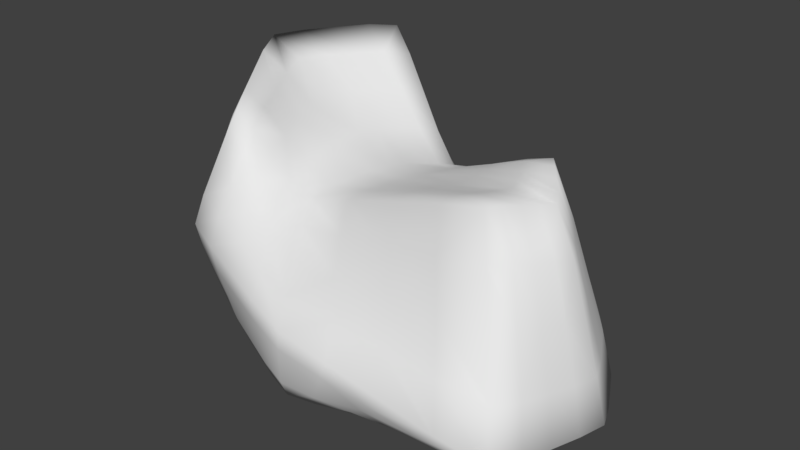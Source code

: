 # Source: Rock4.blend  (saved by Blender 2.78.0; exported with 4.5.12 LTS)
import bpy
from mathutils import Matrix  # noqa: F401  (used for matrix-valued properties, if any)

bpy.ops.wm.read_factory_settings(use_empty=True)
scene = bpy.context.scene
scene.name = 'Scene'

# ---- collections
col_collection_1 = bpy.data.collections.new('Collection 1'); scene.collection.children.link(col_collection_1)

# ---- materials (node trees are filled in below, after node groups)
mat_material = bpy.data.materials.new('Material')
mat_material.alpha_threshold = 0.0
mat_material.use_transparent_shadow = False
mat_material.roughness = 0.5
mat_material.line_color = (0.0, 0.0, 0.0, 1.0)

# ---- material node trees

# ---- world
world_world = bpy.data.worlds.new('World'); scene.world = world_world
world_world.color = (0.05088, 0.05088, 0.05088)
world_world.use_sun_shadow = False
world_world.sun_shadow_jitter_overblur = 0.0
world_world.cycles.sampling_method = 'MANUAL'

# ---- meshes
me_cube = bpy.data.meshes.new('Cube')
me_cube.from_pydata([(-0.9712, -1.056, -0.3675), (-0.3675, -1.193, -0.3146), (-0.9872, -1.457, -0.398), (-1.575, -0.9184, -0.4204), (-0.9551, -0.6545, -0.337), (-0.3004, -0.719, -0.2921), (-0.4345, -1.668, -0.337), (-1.54, -1.247, -0.4589), (-1.61, -0.5899, -0.3819), (-1.738, -0.1779, 2.156), (-1.865, 0.2123, 2.212), (-2.188, -0.1489, 2.458), (-1.611, -0.568, 2.1), (-1.287, -0.2068, 1.855), (-1.285, 0.1136, 1.91), (-2.444, 0.311, 2.515), (-1.932, -0.6089, 2.402), (-1.29, -0.5272, 1.799), (2.788, -1.209, 1.252), (2.899, -0.9108, 1.208), (2.549, -1.048, 1.892), (2.678, -1.508, 1.295), (3.027, -1.371, 0.6118), (3.121, -0.9917, 0.5545), (2.676, -0.83, 1.862), (2.422, -1.265, 1.922), (2.933, -1.75, 0.6691), (-1.298, -1.545, 1.477), (-0.9084, -1.589, 1.286), (-1.391, -1.251, 1.761), (-1.687, -1.501, 1.668), (-1.204, -1.838, 1.194), (-0.7165, -1.959, 1.057), (-1.1, -1.218, 1.515), (-1.682, -1.285, 2.007), (-1.692, -1.716, 1.33), (-2.492, 1.061, 1.896), (-2.853, 0.6981, 1.89), (-2.56, 1.275, 2.443), (-2.131, 1.425, 1.902), (-2.424, 0.8475, 1.349), (-2.77, 0.44, 1.368), (-2.936, 0.9562, 2.411), (-2.184, 1.594, 2.474), (-2.078, 1.255, 1.329), (-0.7272, 1.422, 0.2797), (-0.371, 1.475, 0.3103), (-0.6603, 1.354, 0.05928), (-1.083, 1.369, 0.2492), (-0.7941, 1.49, 0.5002), (-0.4081, 1.522, 0.5178), (-0.3338, 1.428, 0.1028), (-0.9868, 1.28, 0.01578), (-1.18, 1.458, 0.4826), (0.9757, 1.065, 0.07828), (1.471, 0.8336, -0.053), (0.7571, 1.076, -0.04498), (0.4805, 1.297, 0.2096), (1.194, 1.055, 0.2015), (1.802, 0.8051, 0.03461), (1.139, 0.8622, -0.1406), (0.3749, 1.289, 0.05066), (0.5861, 1.304, 0.3685), (1.024, -1.72, 1.217), (1.796, -1.763, 1.278), (0.743, -1.334, 1.61), (0.2525, -1.676, 1.156), (1.305, -2.105, 0.8235), (2.072, -2.118, 0.7749), (1.519, -1.409, 1.781), (-0.03328, -1.259, 1.44), (0.5383, -2.093, 0.8721), (0.737, -0.5609, 2.042), (0.8746, -0.3672, 2.062), (-0.04979, -0.3983, 1.798), (0.5994, -0.7547, 2.023), (1.524, -0.7235, 2.287), (1.664, -0.5582, 2.289), (0.08484, -0.1762, 1.834), (-0.1844, -0.6205, 1.761), (1.383, -0.8888, 2.286), (1.056, -1.204, -0.291), (1.466, -1.141, -0.3057), (0.8945, -1.681, -0.2902), (0.6461, -1.268, -0.2763), (1.217, -0.7277, -0.2918), (1.649, -0.6997, -0.3141), (1.283, -1.583, -0.2972), (0.5063, -1.78, -0.2831), (0.7859, -0.7556, -0.2695), (0.9586, 0.4176, -0.2304), (1.32, 0.3163, -0.2754), (1.169, 0.08337, -0.2616), (0.5975, 0.5189, -0.1855), (0.7486, 0.7518, -0.1993), (1.064, 0.6035, -0.2518), (1.576, 0.02908, -0.299), (0.7615, 0.1377, -0.2241), (0.4334, 0.9001, -0.1469), (0.994, 0.1773, 2.104), (0.9849, 0.3527, 2.116), (0.314, 0.4352, 1.829), (1.003, 0.001955, 2.093), (1.674, -0.08057, 2.38), (1.608, 0.07558, 2.424), (0.3613, 0.6299, 1.808), (0.2667, 0.2406, 1.85), (1.739, -0.2367, 2.335), (-2.645, -0.5608, 1.872), (-2.361, -1.009, 1.866), (-2.642, -0.3404, 2.316), (-2.93, -0.113, 1.878), (-2.648, -0.7813, 1.427), (-2.414, -1.188, 1.447), (-2.307, -0.8292, 2.284), (-2.977, 0.1483, 2.348), (-2.882, -0.3744, 1.408), (2.746, -0.1951, 1.265), (2.614, 0.01348, 1.315), (2.55, -0.2668, 1.96), (2.877, -0.4037, 1.215), (2.942, -0.1234, 0.5697), (2.805, 0.121, 0.606), (2.423, -0.09404, 2.024), (2.677, -0.4395, 1.896), (3.078, -0.3678, 0.5335), (-1.497, 1.091, 2.272), (-1.25, 1.336, 2.273), (-2.063, 1.29, 2.631), (-1.744, 0.8468, 2.27), (-0.9315, 0.8922, 1.913), (-0.7561, 1.121, 1.887), (-1.744, 1.55, 2.66), (-2.382, 1.031, 2.601), (-1.107, 0.663, 1.939), (-0.7663, 0.5165, -0.2339), (-0.265, 0.5683, -0.1872), (-0.8527, 0.1317, -0.2702), (-1.268, 0.4646, -0.2805), (-0.6799, 0.9012, -0.1975), (-0.2809, 0.9748, -0.146), (-0.2491, 0.1618, -0.2284), (-1.456, 0.1016, -0.312), (-1.079, 0.8276, -0.2491), (2.409, 0.08163, -0.2228), (2.188, 0.3419, -0.2036), (2.774, 0.01494, -0.1741), (2.631, -0.1786, -0.2421), (2.045, 0.1483, -0.2716), (1.783, 0.3985, -0.2539), (2.592, 0.2852, -0.1532), (2.955, -0.2553, -0.195), (2.307, -0.1019, -0.2893), (-2.415, -0.8913, 0.2548), (-2.28, -1.202, 0.2542), (-2.533, -0.9465, 0.6189), (-2.55, -0.5805, 0.2554), (-2.297, -0.8361, -0.1093), (-2.186, -1.119, -0.1328), (-2.374, -1.285, 0.6413), (-2.692, -0.6081, 0.5966), (-2.407, -0.5529, -0.08571), (1.16, -2.324, 0.07036), (1.724, -2.248, -0.00843), (1.373, -2.408, 0.2502), (0.5953, -2.401, 0.1492), (0.9465, -2.241, -0.1095), (1.412, -2.136, -0.1486), (2.037, -2.36, 0.1317), (0.7097, -2.455, 0.3687), (0.4809, -2.346, -0.07037), (1.194, 0.7861, 1.226), (1.838, 0.5041, 1.295), (1.304, 0.9152, 0.7755), (0.5501, 1.068, 1.157), (1.085, 0.6571, 1.677), (1.691, 0.3679, 1.882), (1.986, 0.6403, 0.7089), (0.6209, 1.19, 0.8422), (0.4794, 0.9463, 1.472), (-0.9319, 1.569, 1.498), (-0.513, 1.46, 1.293), (-0.8965, 1.564, 1.109), (-1.351, 1.678, 1.703), (-0.9674, 1.574, 1.886), (-0.5469, 1.405, 1.577), (-0.4791, 1.514, 1.009), (-1.314, 1.613, 1.209), (-1.388, 1.744, 2.196), (-2.062, 0.5231, 0.2373), (-2.373, 0.1267, 0.2467), (-2.209, 0.5783, 0.5196), (-1.751, 0.9196, 0.228), (-1.916, 0.4679, -0.04494), (-2.217, 0.09908, -0.05355), (-2.53, 0.1543, 0.5469), (-1.888, 1.002, 0.4923), (-1.614, 0.8368, -0.03634), (-1.057, -1.995, 0.2408), (-0.5132, -2.236, 0.2344), (-1.084, -2.063, 0.5754), (-1.601, -1.754, 0.2472), (-1.03, -1.927, -0.09381), (-0.5074, -2.189, -0.06253), (-0.5189, -2.283, 0.5313), (-1.649, -1.843, 0.6195), (-1.553, -1.665, -0.1251), (2.571, -1.305, -0.1743), (2.712, -0.8721, -0.2179), (2.918, -1.419, -0.1013), (2.43, -1.739, -0.1308), (2.223, -1.192, -0.2473), (2.396, -0.7719, -0.2772), (3.027, -0.9723, -0.1586), (2.809, -1.866, -0.04401), (2.05, -1.612, -0.2175), (2.066, -0.6878, -0.3263), (1.868, -1.1, -0.3094), (1.67, -1.513, -0.2926), (-0.2994, 1.336, -0.08393), (-0.6126, 1.246, -0.1382), (-0.9258, 1.156, -0.1924), (2.601, 0.3692, 0.646), (2.419, 0.2313, 1.35), (2.236, 0.09326, 2.054), (-0.494, -2.089, -0.3195), (-1.005, -1.817, -0.3828), (-1.515, -1.545, -0.4461), (2.755, -2.081, 0.7252), (2.485, -1.764, 1.326), (2.214, -1.447, 1.926), (-2.004, 0.07869, -0.311), (-1.724, 0.4261, -0.2861), (-1.445, 0.7736, -0.2612), (-2.148, -1.559, 1.447), (-2.063, -1.406, 1.836), (-1.978, -1.253, 2.226), (-1.722, 1.605, 1.299), (-1.763, 1.729, 1.881), (-1.803, 1.852, 2.463), (2.383, -0.7354, 2.406), (2.242, -0.886, 2.421), (2.101, -1.037, 2.437), (-0.5984, 1.329, 1.828), (-1.029, 1.549, 2.226), (-1.46, 1.769, 2.624), (-1.268, -0.8538, 1.722), (-1.488, -0.946, 2.016), (-1.709, -1.038, 2.31), (-2.929, 1.159, 2.826), (-2.549, 1.438, 2.876), (-2.169, 1.716, 2.927), (0.8813, 0.8512, -0.2202), (0.5921, 1.043, -0.1567), (0.303, 1.235, -0.09321), (1.162, -1.983, -0.2723), (0.78, -2.109, -0.267), (0.3983, -2.235, -0.2616), (1.57, 0.2292, 2.39), (0.9905, 0.5223, 2.07), (0.4115, 0.8154, 1.75), (1.295, -1.078, 2.221), (0.5142, -0.9724, 1.957), (-0.2665, -0.867, 1.693), (-0.02856, 1.437, 0.9131), (-0.06586, 1.329, 1.122), (-0.1032, 1.221, 1.331), (0.05852, -2.469, 0.4779), (0.03339, -2.437, 0.2189), (0.008251, -2.405, -0.04005), (-0.6787, 0.003307, 1.674), (-0.7946, -0.2524, 1.621), (-0.9104, -0.5082, 1.569), (0.3299, 0.1814, -0.1965), (0.2188, 0.601, -0.152), (0.1077, 1.021, -0.1074), (1.39, 0.4667, -0.2914), (1.681, 0.2193, -0.3087), (1.973, -0.02802, -0.3259), (-2.035, -1.073, -0.4639), (-2.118, -0.805, -0.4212), (-2.201, -0.5369, -0.3786), (2.178, -0.1535, 2.605), (2.293, -0.2973, 2.534), (2.409, -0.4411, 2.462), (-2.22, -0.667, 2.613), (-2.583, -0.1512, 2.667), (-2.946, 0.3647, 2.721), (-0.2461, 0.8991, 1.587), (-0.3516, 0.6858, 1.633), (-0.4572, 0.4724, 1.68), (0.09758, -1.84, -0.2845), (0.212, -1.306, -0.2701), (0.3265, -0.772, -0.2556), (1.777, -0.2774, -0.3186), (1.332, -0.2687, -0.2887), (0.8877, -0.2599, -0.2587), (0.2086, 0.04256, 1.864), (0.9939, -0.1757, 2.08), (1.779, -0.394, 2.296), (-2.792, -0.2591, 0.5736), (-2.629, -0.2591, 0.2548), (-2.466, -0.2591, -0.06402), (3.1, -0.5476, -0.2061), (2.807, -0.4605, -0.2536), (2.514, -0.3733, -0.301), (-2.629, 0.7459, 2.568), (-1.945, 0.5842, 2.262), (-1.261, 0.4225, 1.955), (-0.2436, -0.2531, -0.2673), (-0.9303, -0.2551, -0.3058), (-1.617, -0.2571, -0.3443), (1.507, 0.6442, -0.2265), (1.932, 0.5985, -0.1703), (2.357, 0.5529, -0.1141), (1.841, -1.992, -0.1866), (2.236, -2.127, -0.08282), (2.631, -2.263, 0.02092), (-2.024, -1.4, -0.1495), (-2.094, -1.504, 0.2529), (-2.164, -1.608, 0.6553), (-1.31, 1.169, -0.02337), (-1.434, 1.273, 0.2236), (-1.558, 1.377, 0.4706), (-0.0003871, 1.466, 0.1289), (0.002657, 1.493, 0.3206), (0.005701, 1.519, 0.5123), (-0.7488, -1.198, 1.321), (-0.4713, -1.633, 1.126), (-0.1938, -2.067, 0.9317), (-3.223, 0.6159, 2.379), (-3.133, 0.3242, 1.884), (-3.044, 0.03258, 1.388), (2.772, -0.6179, 1.844), (2.979, -0.6235, 1.177), (3.186, -0.6291, 0.509), (2.922, 0.2222, -0.02053), (3.068, -0.05236, -0.04452), (3.213, -0.3269, -0.06852), (-2.449, -1.335, 1.032), (-2.636, -0.9672, 0.9931), (-2.823, -0.5996, 0.9539), (2.275, -2.414, 0.3173), (1.525, -2.432, 0.4568), (0.774, -2.451, 0.5962), (2.074, 0.763, 0.1846), (1.372, 1.029, 0.3657), (0.6697, 1.296, 0.5469), (-0.4448, 1.556, 0.7348), (-0.8571, 1.55, 0.7416), (-1.269, 1.545, 0.7484), (-2.678, 0.2107, 0.8748), (-2.346, 0.6534, 0.835), (-2.014, 1.096, 0.7951), (-0.548, -2.278, 0.8197), (-1.119, -2.086, 0.9036), (-1.691, -1.894, 0.9876), (3.276, -1.05, -0.02495), (3.192, -1.498, 0.04262), (3.109, -1.947, 0.1102), (1.157, 0.6801, -0.2722), (1.508, -1.869, -0.2742), (-1.949, -1.315, -0.4788), (-1.207, 1.073, -0.228), (2.067, -0.01419, 2.62), (1.963, -1.173, 2.413), (-1.918, -1.096, 2.539), (-1.835, 1.934, 2.926), (0.01042, 1.39, -0.04426), (-0.0001908, -2.308, -0.2648), (-0.1494, 1.1, 1.525), (-0.9736, -0.7886, 1.501), (2.2, -0.2961, -0.3391), (-2.236, -0.258, -0.3385), (2.491, -0.5848, 2.402), (-3.212, 0.8487, 2.775), (-0.5663, 0.2545, 1.712), (0.4114, -0.2531, -0.2372), (2.704, 0.4951, 0.02598), (2.94, -2.34, 0.1887), (-2.212, -1.682, 1.056), (-1.671, 1.484, 0.7615), (0.005627, 1.527, 0.7021), (0.04543, -2.442, 0.7262), (-2.946, -0.2213, 0.9146), (3.332, -0.6239, -0.08084)], [], [(0, 4, 5, 1), (1, 5, 293, 292), (4, 310, 309, 5), (5, 309, 377, 293), (0, 1, 6, 2), (2, 6, 225, 226), (1, 292, 291, 6), (6, 291, 369, 225), (0, 2, 7, 3), (3, 7, 279, 280), (2, 226, 227, 7), (7, 227, 362, 279), (0, 3, 8, 4), (4, 8, 311, 310), (3, 280, 281, 8), (8, 281, 373, 311), (9, 13, 14, 10), (10, 14, 308, 307), (13, 271, 270, 14), (14, 270, 376, 308), (9, 10, 15, 11), (11, 15, 287, 286), (10, 307, 306, 15), (15, 306, 375, 287), (9, 11, 16, 12), (12, 16, 248, 247), (11, 286, 285, 16), (16, 285, 366, 248), (9, 12, 17, 13), (13, 17, 272, 271), (12, 247, 246, 17), (17, 246, 371, 272), (18, 22, 23, 19), (19, 23, 335, 334), (22, 358, 357, 23), (23, 357, 385, 335), (18, 19, 24, 20), (20, 24, 240, 241), (19, 334, 333, 24), (24, 333, 374, 240), (18, 20, 25, 21), (21, 25, 230, 229), (20, 241, 242, 25), (25, 242, 365, 230), (18, 21, 26, 22), (22, 26, 359, 358), (21, 229, 228, 26), (26, 228, 379, 359), (27, 31, 32, 28), (28, 32, 329, 328), (31, 355, 354, 32), (32, 354, 383, 329), (27, 28, 33, 29), (29, 33, 246, 247), (28, 328, 327, 33), (33, 327, 371, 246), (27, 29, 34, 30), (30, 34, 236, 235), (29, 247, 248, 34), (34, 248, 366, 236), (27, 30, 35, 31), (31, 35, 356, 355), (30, 235, 234, 35), (35, 234, 380, 356), (36, 40, 41, 37), (37, 41, 332, 331), (40, 352, 351, 41), (41, 351, 384, 332), (36, 37, 42, 38), (38, 42, 249, 250), (37, 331, 330, 42), (42, 330, 375, 249), (36, 38, 43, 39), (39, 43, 239, 238), (38, 250, 251, 43), (43, 251, 367, 239), (36, 39, 44, 40), (40, 44, 353, 352), (39, 238, 237, 44), (44, 237, 381, 353), (45, 49, 50, 46), (46, 50, 326, 325), (49, 349, 348, 50), (50, 348, 382, 326), (45, 46, 51, 47), (47, 51, 219, 220), (46, 325, 324, 51), (51, 324, 368, 219), (45, 47, 52, 48), (48, 52, 321, 322), (47, 220, 221, 52), (52, 221, 363, 321), (45, 48, 53, 49), (49, 53, 350, 349), (48, 322, 323, 53), (53, 323, 381, 350), (54, 58, 59, 55), (55, 59, 314, 313), (58, 346, 345, 59), (59, 345, 378, 314), (54, 55, 60, 56), (56, 60, 252, 253), (55, 313, 312, 60), (60, 312, 360, 252), (54, 56, 61, 57), (57, 61, 324, 325), (56, 253, 254, 61), (61, 254, 368, 324), (54, 57, 62, 58), (58, 62, 347, 346), (57, 325, 326, 62), (62, 326, 382, 347), (63, 67, 68, 64), (64, 68, 228, 229), (67, 343, 342, 68), (68, 342, 379, 228), (63, 64, 69, 65), (65, 69, 261, 262), (64, 229, 230, 69), (69, 230, 365, 261), (63, 65, 70, 66), (66, 70, 327, 328), (65, 262, 263, 70), (70, 263, 371, 327), (63, 66, 71, 67), (67, 71, 344, 343), (66, 328, 329, 71), (71, 329, 383, 344), (72, 76, 77, 73), (73, 77, 299, 298), (76, 241, 240, 77), (77, 240, 374, 299), (72, 73, 78, 74), (74, 78, 270, 271), (73, 298, 297, 78), (78, 297, 376, 270), (72, 74, 79, 75), (75, 79, 263, 262), (74, 271, 272, 79), (79, 272, 371, 263), (72, 75, 80, 76), (76, 80, 242, 241), (75, 262, 261, 80), (80, 261, 365, 242), (81, 85, 86, 82), (82, 86, 216, 217), (85, 295, 294, 86), (86, 294, 372, 216), (81, 82, 87, 83), (83, 87, 255, 256), (82, 217, 218, 87), (87, 218, 361, 255), (81, 83, 88, 84), (84, 88, 291, 292), (83, 256, 257, 88), (88, 257, 369, 291), (81, 84, 89, 85), (85, 89, 296, 295), (84, 292, 293, 89), (89, 293, 377, 296), (90, 94, 95, 91), (91, 95, 276, 277), (94, 253, 252, 95), (95, 252, 360, 276), (90, 91, 96, 92), (92, 96, 294, 295), (91, 277, 278, 96), (96, 278, 372, 294), (90, 92, 97, 93), (93, 97, 273, 274), (92, 295, 296, 97), (97, 296, 377, 273), (90, 93, 98, 94), (94, 98, 254, 253), (93, 274, 275, 98), (98, 275, 368, 254), (99, 103, 104, 100), (100, 104, 258, 259), (103, 283, 282, 104), (104, 282, 364, 258), (99, 100, 105, 101), (101, 105, 288, 289), (100, 259, 260, 105), (105, 260, 370, 288), (99, 101, 106, 102), (102, 106, 297, 298), (101, 289, 290, 106), (106, 290, 376, 297), (99, 102, 107, 103), (103, 107, 284, 283), (102, 298, 299, 107), (107, 299, 374, 284), (108, 112, 113, 109), (109, 113, 234, 235), (112, 340, 339, 113), (113, 339, 380, 234), (108, 109, 114, 110), (110, 114, 285, 286), (109, 235, 236, 114), (114, 236, 366, 285), (108, 110, 115, 111), (111, 115, 330, 331), (110, 286, 287, 115), (115, 287, 375, 330), (108, 111, 116, 112), (112, 116, 341, 340), (111, 331, 332, 116), (116, 332, 384, 341), (117, 121, 122, 118), (118, 122, 222, 223), (121, 337, 336, 122), (122, 336, 378, 222), (117, 118, 123, 119), (119, 123, 282, 283), (118, 223, 224, 123), (123, 224, 364, 282), (117, 119, 124, 120), (120, 124, 333, 334), (119, 283, 284, 124), (124, 284, 374, 333), (117, 120, 125, 121), (121, 125, 338, 337), (120, 334, 335, 125), (125, 335, 385, 338), (126, 130, 131, 127), (127, 131, 243, 244), (130, 289, 288, 131), (131, 288, 370, 243), (126, 127, 132, 128), (128, 132, 251, 250), (127, 244, 245, 132), (132, 245, 367, 251), (126, 128, 133, 129), (129, 133, 306, 307), (128, 250, 249, 133), (133, 249, 375, 306), (126, 129, 134, 130), (130, 134, 290, 289), (129, 307, 308, 134), (134, 308, 376, 290), (135, 139, 140, 136), (136, 140, 275, 274), (139, 220, 219, 140), (140, 219, 368, 275), (135, 136, 141, 137), (137, 141, 309, 310), (136, 274, 273, 141), (141, 273, 377, 309), (135, 137, 142, 138), (138, 142, 231, 232), (137, 310, 311, 142), (142, 311, 373, 231), (135, 138, 143, 139), (139, 143, 221, 220), (138, 232, 233, 143), (143, 233, 363, 221), (144, 148, 149, 145), (145, 149, 312, 313), (148, 277, 276, 149), (149, 276, 360, 312), (144, 145, 150, 146), (146, 150, 336, 337), (145, 313, 314, 150), (150, 314, 378, 336), (144, 146, 151, 147), (147, 151, 303, 304), (146, 337, 338, 151), (151, 338, 385, 303), (144, 147, 152, 148), (148, 152, 278, 277), (147, 304, 305, 152), (152, 305, 372, 278), (153, 157, 158, 154), (154, 158, 318, 319), (157, 280, 279, 158), (158, 279, 362, 318), (153, 154, 159, 155), (155, 159, 339, 340), (154, 319, 320, 159), (159, 320, 380, 339), (153, 155, 160, 156), (156, 160, 300, 301), (155, 340, 341, 160), (160, 341, 384, 300), (153, 156, 161, 157), (157, 161, 281, 280), (156, 301, 302, 161), (161, 302, 373, 281), (162, 166, 167, 163), (163, 167, 315, 316), (166, 256, 255, 167), (167, 255, 361, 315), (162, 163, 168, 164), (164, 168, 342, 343), (163, 316, 317, 168), (168, 317, 379, 342), (162, 164, 169, 165), (165, 169, 267, 268), (164, 343, 344, 169), (169, 344, 383, 267), (162, 165, 170, 166), (166, 170, 257, 256), (165, 268, 269, 170), (170, 269, 369, 257), (171, 175, 176, 172), (172, 176, 224, 223), (175, 259, 258, 176), (176, 258, 364, 224), (171, 172, 177, 173), (173, 177, 345, 346), (172, 223, 222, 177), (177, 222, 378, 345), (171, 173, 178, 174), (174, 178, 264, 265), (173, 346, 347, 178), (178, 347, 382, 264), (171, 174, 179, 175), (175, 179, 260, 259), (174, 265, 266, 179), (179, 266, 370, 260), (180, 184, 185, 181), (181, 185, 266, 265), (184, 244, 243, 185), (185, 243, 370, 266), (180, 181, 186, 182), (182, 186, 348, 349), (181, 265, 264, 186), (186, 264, 382, 348), (180, 182, 187, 183), (183, 187, 237, 238), (182, 349, 350, 187), (187, 350, 381, 237), (180, 183, 188, 184), (184, 188, 245, 244), (183, 238, 239, 188), (188, 239, 367, 245), (189, 193, 194, 190), (190, 194, 302, 301), (193, 232, 231, 194), (194, 231, 373, 302), (189, 190, 195, 191), (191, 195, 351, 352), (190, 301, 300, 195), (195, 300, 384, 351), (189, 191, 196, 192), (192, 196, 323, 322), (191, 352, 353, 196), (196, 353, 381, 323), (189, 192, 197, 193), (193, 197, 233, 232), (192, 322, 321, 197), (197, 321, 363, 233), (198, 202, 203, 199), (199, 203, 269, 268), (202, 226, 225, 203), (203, 225, 369, 269), (198, 199, 204, 200), (200, 204, 354, 355), (199, 268, 267, 204), (204, 267, 383, 354), (198, 200, 205, 201), (201, 205, 320, 319), (200, 355, 356, 205), (205, 356, 380, 320), (198, 201, 206, 202), (202, 206, 227, 226), (201, 319, 318, 206), (206, 318, 362, 227), (207, 211, 212, 208), (208, 212, 305, 304), (211, 217, 216, 212), (212, 216, 372, 305), (207, 208, 213, 209), (209, 213, 357, 358), (208, 304, 303, 213), (213, 303, 385, 357), (207, 209, 214, 210), (210, 214, 317, 316), (209, 358, 359, 214), (214, 359, 379, 317), (207, 210, 215, 211), (211, 215, 218, 217), (210, 316, 315, 215), (215, 315, 361, 218)])
me_cube.polygons.foreach_set('use_smooth', [True] * 384)
_uv = me_cube.uv_layers.new(name='UVMap')
_uv.uv.foreach_set('vector', [0.0, 0.0, 1.0, 0.0, 1.0, 1.0, 0.0, 1.0, 0.0, 0.0, 1.0, 0.0, 1.0, 1.0, 0.0, 1.0, 0.0, 0.0, 1.0, 0.0, 1.0, 1.0, 0.0, 1.0, 0.0, 0.0, 1.0, 0.0, 1.0, 1.0, 0.0, 1.0, 0.0, 0.0, 1.0, 0.0, 1.0, 1.0, 0.0, 1.0, 0.0, 0.0, 1.0, 0.0, 1.0, 1.0, 0.0, 1.0, 0.0, 0.0, 1.0, 0.0, 1.0, 1.0, 0.0, 1.0, 0.0, 0.0, 1.0, 0.0, 1.0, 1.0, 0.0, 1.0, 0.0, 0.0, 1.0, 0.0, 1.0, 1.0, 0.0, 1.0, 0.0, 0.0, 1.0, 0.0, 1.0, 1.0, 0.0, 1.0, 0.0, 0.0, 1.0, 0.0, 1.0, 1.0, 0.0, 1.0, 0.0, 0.0, 1.0, 0.0, 1.0, 1.0, 0.0, 1.0, 0.0, 0.0, 1.0, 0.0, 1.0, 1.0, 0.0, 1.0, 0.0, 0.0, 1.0, 0.0, 1.0, 1.0, 0.0, 1.0, 0.0, 0.0, 1.0, 0.0, 1.0, 1.0, 0.0, 1.0, 0.0, 0.0, 1.0, 0.0, 1.0, 1.0, 0.0, 1.0, 0.0, 0.0, 1.0, 0.0, 1.0, 1.0, 0.0, 1.0, 0.0, 0.0, 1.0, 0.0, 1.0, 1.0, 0.0, 1.0, 0.0, 0.0, 1.0, 0.0, 1.0, 1.0, 0.0, 1.0, 0.0, 0.0, 1.0, 0.0, 1.0, 1.0, 0.0, 1.0, 0.0, 0.0, 1.0, 0.0, 1.0, 1.0, 0.0, 1.0, 0.0, 0.0, 1.0, 0.0, 1.0, 1.0, 0.0, 1.0, 0.0, 0.0, 1.0, 0.0, 1.0, 1.0, 0.0, 1.0, 0.0, 0.0, 1.0, 0.0, 1.0, 1.0, 0.0, 1.0, 0.0, 0.0, 1.0, 0.0, 1.0, 1.0, 0.0, 1.0, 0.0, 0.0, 1.0, 0.0, 1.0, 1.0, 0.0, 1.0, 0.0, 0.0, 1.0, 0.0, 1.0, 1.0, 0.0, 1.0, 0.0, 0.0, 1.0, 0.0, 1.0, 1.0, 0.0, 1.0, 0.0, 0.0, 1.0, 0.0, 1.0, 1.0, 0.0, 1.0, 0.0, 0.0, 1.0, 0.0, 1.0, 1.0, 0.0, 1.0, 0.0, 0.0, 1.0, 0.0, 1.0, 1.0, 0.0, 1.0, 0.0, 0.0, 1.0, 0.0, 1.0, 1.0, 0.0, 1.0, 0.0, 0.0, 1.0, 0.0, 1.0, 1.0, 0.0, 1.0, 0.0, 0.0, 1.0, 0.0, 1.0, 1.0, 0.0, 1.0, 0.0, 0.0, 1.0, 0.0, 1.0, 1.0, 0.0, 1.0, 0.0, 0.0, 1.0, 0.0, 1.0, 1.0, 0.0, 1.0, 0.0, 0.0, 1.0, 0.0, 1.0, 1.0, 0.0, 1.0, 0.0, 0.0, 1.0, 0.0, 1.0, 1.0, 0.0, 1.0, 0.0, 0.0, 1.0, 0.0, 1.0, 1.0, 0.0, 1.0, 0.0, 0.0, 1.0, 0.0, 1.0, 1.0, 0.0, 1.0, 0.0, 0.0, 1.0, 0.0, 1.0, 1.0, 0.0, 1.0, 0.0, 0.0, 1.0, 0.0, 1.0, 1.0, 0.0, 1.0, 0.0, 0.0, 1.0, 0.0, 1.0, 1.0, 0.0, 1.0, 0.0, 0.0, 1.0, 0.0, 1.0, 1.0, 0.0, 1.0, 0.0, 0.0, 1.0, 0.0, 1.0, 1.0, 0.0, 1.0, 0.0, 0.0, 1.0, 0.0, 1.0, 1.0, 0.0, 1.0, 0.0, 0.0, 1.0, 0.0, 1.0, 1.0, 0.0, 1.0, 0.0, 0.0, 1.0, 0.0, 1.0, 1.0, 0.0, 1.0, 0.0, 0.0, 1.0, 0.0, 1.0, 1.0, 0.0, 1.0, 0.0, 0.0, 1.0, 0.0, 1.0, 1.0, 0.0, 1.0, 0.0, 0.0, 1.0, 0.0, 1.0, 1.0, 0.0, 1.0, 0.0, 0.0, 1.0, 0.0, 1.0, 1.0, 0.0, 1.0, 0.0, 0.0, 1.0, 0.0, 1.0, 1.0, 0.0, 1.0, 0.0, 0.0, 1.0, 0.0, 1.0, 1.0, 0.0, 1.0, 0.0, 0.0, 1.0, 0.0, 1.0, 1.0, 0.0, 1.0, 0.0, 0.0, 1.0, 0.0, 1.0, 1.0, 0.0, 1.0, 0.0, 0.0, 1.0, 0.0, 1.0, 1.0, 0.0, 1.0, 0.0, 0.0, 1.0, 0.0, 1.0, 1.0, 0.0, 1.0, 0.0, 0.0, 1.0, 0.0, 1.0, 1.0, 0.0, 1.0, 0.0, 0.0, 1.0, 0.0, 1.0, 1.0, 0.0, 1.0, 0.0, 0.0, 1.0, 0.0, 1.0, 1.0, 0.0, 1.0, 0.0, 0.0, 1.0, 0.0, 1.0, 1.0, 0.0, 1.0, 0.0, 0.0, 1.0, 0.0, 1.0, 1.0, 0.0, 1.0, 0.0, 0.0, 1.0, 0.0, 1.0, 1.0, 0.0, 1.0, 0.0, 0.0, 1.0, 0.0, 1.0, 1.0, 0.0, 1.0, 0.0, 0.0, 1.0, 0.0, 1.0, 1.0, 0.0, 1.0, 0.0, 0.0, 1.0, 0.0, 1.0, 1.0, 0.0, 1.0, 0.0, 0.0, 1.0, 0.0, 1.0, 1.0, 0.0, 1.0, 0.0, 0.0, 1.0, 0.0, 1.0, 1.0, 0.0, 1.0, 0.0, 0.0, 1.0, 0.0, 1.0, 1.0, 0.0, 1.0, 0.0, 0.0, 1.0, 0.0, 1.0, 1.0, 0.0, 1.0, 0.0, 0.0, 1.0, 0.0, 1.0, 1.0, 0.0, 1.0, 0.0, 0.0, 1.0, 0.0, 1.0, 1.0, 0.0, 1.0, 0.0, 0.0, 1.0, 0.0, 1.0, 1.0, 0.0, 1.0, 0.0, 0.0, 1.0, 0.0, 1.0, 1.0, 0.0, 1.0, 0.0, 0.0, 1.0, 0.0, 1.0, 1.0, 0.0, 1.0, 0.0, 0.0, 1.0, 0.0, 1.0, 1.0, 0.0, 1.0, 0.0, 0.0, 1.0, 0.0, 1.0, 1.0, 0.0, 1.0, 0.0, 0.0, 1.0, 0.0, 1.0, 1.0, 0.0, 1.0, 0.0, 0.0, 1.0, 0.0, 1.0, 1.0, 0.0, 1.0, 0.0, 0.0, 1.0, 0.0, 1.0, 1.0, 0.0, 1.0, 0.0, 0.0, 1.0, 0.0, 1.0, 1.0, 0.0, 1.0, 0.0, 0.0, 1.0, 0.0, 1.0, 1.0, 0.0, 1.0, 0.0, 0.0, 1.0, 0.0, 1.0, 1.0, 0.0, 1.0, 0.0, 0.0, 1.0, 0.0, 1.0, 1.0, 0.0, 1.0, 0.0, 0.0, 1.0, 0.0, 1.0, 1.0, 0.0, 1.0, 0.0, 0.0, 1.0, 0.0, 1.0, 1.0, 0.0, 1.0, 0.0, 0.0, 1.0, 0.0, 1.0, 1.0, 0.0, 1.0, 0.0, 0.0, 1.0, 0.0, 1.0, 1.0, 0.0, 1.0, 0.0, 0.0, 1.0, 0.0, 1.0, 1.0, 0.0, 1.0, 0.0, 0.0, 1.0, 0.0, 1.0, 1.0, 0.0, 1.0, 0.0, 0.0, 1.0, 0.0, 1.0, 1.0, 0.0, 1.0, 0.0, 0.0, 1.0, 0.0, 1.0, 1.0, 0.0, 1.0, 0.0, 0.0, 1.0, 0.0, 1.0, 1.0, 0.0, 1.0, 0.0, 0.0, 1.0, 0.0, 1.0, 1.0, 0.0, 1.0, 0.0, 0.0, 1.0, 0.0, 1.0, 1.0, 0.0, 1.0, 0.0, 0.0, 1.0, 0.0, 1.0, 1.0, 0.0, 1.0, 0.0, 0.0, 1.0, 0.0, 1.0, 1.0, 0.0, 1.0, 0.0, 0.0, 1.0, 0.0, 1.0, 1.0, 0.0, 1.0, 0.0, 0.0, 1.0, 0.0, 1.0, 1.0, 0.0, 1.0, 0.0, 0.0, 1.0, 0.0, 1.0, 1.0, 0.0, 1.0, 0.0, 0.0, 1.0, 0.0, 1.0, 1.0, 0.0, 1.0, 0.0, 0.0, 1.0, 0.0, 1.0, 1.0, 0.0, 1.0, 0.0, 0.0, 1.0, 0.0, 1.0, 1.0, 0.0, 1.0, 0.0, 0.0, 1.0, 0.0, 1.0, 1.0, 0.0, 1.0, 0.0, 0.0, 1.0, 0.0, 1.0, 1.0, 0.0, 1.0, 0.0, 0.0, 1.0, 0.0, 1.0, 1.0, 0.0, 1.0, 0.0, 0.0, 1.0, 0.0, 1.0, 1.0, 0.0, 1.0, 0.0, 0.0, 1.0, 0.0, 1.0, 1.0, 0.0, 1.0, 0.0, 0.0, 1.0, 0.0, 1.0, 1.0, 0.0, 1.0, 0.0, 0.0, 1.0, 0.0, 1.0, 1.0, 0.0, 1.0, 0.0, 0.0, 1.0, 0.0, 1.0, 1.0, 0.0, 1.0, 0.0, 0.0, 1.0, 0.0, 1.0, 1.0, 0.0, 1.0, 0.0, 0.0, 1.0, 0.0, 1.0, 1.0, 0.0, 1.0, 0.0, 0.0, 1.0, 0.0, 1.0, 1.0, 0.0, 1.0, 0.0, 0.0, 1.0, 0.0, 1.0, 1.0, 0.0, 1.0, 0.0, 0.0, 1.0, 0.0, 1.0, 1.0, 0.0, 1.0, 0.0, 0.0, 1.0, 0.0, 1.0, 1.0, 0.0, 1.0, 0.0, 0.0, 1.0, 0.0, 1.0, 1.0, 0.0, 1.0, 0.0, 0.0, 1.0, 0.0, 1.0, 1.0, 0.0, 1.0, 0.0, 0.0, 1.0, 0.0, 1.0, 1.0, 0.0, 1.0, 0.0, 0.0, 1.0, 0.0, 1.0, 1.0, 0.0, 1.0, 0.0, 0.0, 1.0, 0.0, 1.0, 1.0, 0.0, 1.0, 0.0, 0.0, 1.0, 0.0, 1.0, 1.0, 0.0, 1.0, 0.0, 0.0, 1.0, 0.0, 1.0, 1.0, 0.0, 1.0, 0.0, 0.0, 1.0, 0.0, 1.0, 1.0, 0.0, 1.0, 0.0, 0.0, 1.0, 0.0, 1.0, 1.0, 0.0, 1.0, 0.0, 0.0, 1.0, 0.0, 1.0, 1.0, 0.0, 1.0, 0.0, 0.0, 1.0, 0.0, 1.0, 1.0, 0.0, 1.0, 0.0, 0.0, 1.0, 0.0, 1.0, 1.0, 0.0, 1.0, 0.0, 0.0, 1.0, 0.0, 1.0, 1.0, 0.0, 1.0, 0.0, 0.0, 1.0, 0.0, 1.0, 1.0, 0.0, 1.0, 0.0, 0.0, 1.0, 0.0, 1.0, 1.0, 0.0, 1.0, 0.0, 0.0, 1.0, 0.0, 1.0, 1.0, 0.0, 1.0, 0.0, 0.0, 1.0, 0.0, 1.0, 1.0, 0.0, 1.0, 0.0, 0.0, 1.0, 0.0, 1.0, 1.0, 0.0, 1.0, 0.0, 0.0, 1.0, 0.0, 1.0, 1.0, 0.0, 1.0, 0.0, 0.0, 1.0, 0.0, 1.0, 1.0, 0.0, 1.0, 0.0, 0.0, 1.0, 0.0, 1.0, 1.0, 0.0, 1.0, 0.0, 0.0, 1.0, 0.0, 1.0, 1.0, 0.0, 1.0, 0.0, 0.0, 1.0, 0.0, 1.0, 1.0, 0.0, 1.0, 0.0, 0.0, 1.0, 0.0, 1.0, 1.0, 0.0, 1.0, 0.0, 0.0, 1.0, 0.0, 1.0, 1.0, 0.0, 1.0, 0.0, 0.0, 1.0, 0.0, 1.0, 1.0, 0.0, 1.0, 0.0, 0.0, 1.0, 0.0, 1.0, 1.0, 0.0, 1.0, 0.0, 0.0, 1.0, 0.0, 1.0, 1.0, 0.0, 1.0, 0.0, 0.0, 1.0, 0.0, 1.0, 1.0, 0.0, 1.0, 0.0, 0.0, 1.0, 0.0, 1.0, 1.0, 0.0, 1.0, 0.0, 0.0, 1.0, 0.0, 1.0, 1.0, 0.0, 1.0, 0.0, 0.0, 1.0, 0.0, 1.0, 1.0, 0.0, 1.0, 0.0, 0.0, 1.0, 0.0, 1.0, 1.0, 0.0, 1.0, 0.0, 0.0, 1.0, 0.0, 1.0, 1.0, 0.0, 1.0, 0.0, 0.0, 1.0, 0.0, 1.0, 1.0, 0.0, 1.0, 0.0, 0.0, 1.0, 0.0, 1.0, 1.0, 0.0, 1.0, 0.0, 0.0, 1.0, 0.0, 1.0, 1.0, 0.0, 1.0, 0.0, 0.0, 1.0, 0.0, 1.0, 1.0, 0.0, 1.0, 0.0, 0.0, 1.0, 0.0, 1.0, 1.0, 0.0, 1.0, 0.0, 0.0, 1.0, 0.0, 1.0, 1.0, 0.0, 1.0, 0.0, 0.0, 1.0, 0.0, 1.0, 1.0, 0.0, 1.0, 0.0, 0.0, 1.0, 0.0, 1.0, 1.0, 0.0, 1.0, 0.0, 0.0, 1.0, 0.0, 1.0, 1.0, 0.0, 1.0, 0.0, 0.0, 1.0, 0.0, 1.0, 1.0, 0.0, 1.0, 0.0, 0.0, 1.0, 0.0, 1.0, 1.0, 0.0, 1.0, 0.0, 0.0, 1.0, 0.0, 1.0, 1.0, 0.0, 1.0, 0.0, 0.0, 1.0, 0.0, 1.0, 1.0, 0.0, 1.0, 0.0, 0.0, 1.0, 0.0, 1.0, 1.0, 0.0, 1.0, 0.0, 0.0, 1.0, 0.0, 1.0, 1.0, 0.0, 1.0, 0.0, 0.0, 1.0, 0.0, 1.0, 1.0, 0.0, 1.0, 0.0, 0.0, 1.0, 0.0, 1.0, 1.0, 0.0, 1.0, 0.0, 0.0, 1.0, 0.0, 1.0, 1.0, 0.0, 1.0, 0.0, 0.0, 1.0, 0.0, 1.0, 1.0, 0.0, 1.0, 0.0, 0.0, 1.0, 0.0, 1.0, 1.0, 0.0, 1.0, 0.0, 0.0, 1.0, 0.0, 1.0, 1.0, 0.0, 1.0, 0.0, 0.0, 1.0, 0.0, 1.0, 1.0, 0.0, 1.0, 0.0, 0.0, 1.0, 0.0, 1.0, 1.0, 0.0, 1.0, 0.0, 0.0, 1.0, 0.0, 1.0, 1.0, 0.0, 1.0, 0.0, 0.0, 1.0, 0.0, 1.0, 1.0, 0.0, 1.0, 0.0, 0.0, 1.0, 0.0, 1.0, 1.0, 0.0, 1.0, 0.0, 0.0, 1.0, 0.0, 1.0, 1.0, 0.0, 1.0, 0.0, 0.0, 1.0, 0.0, 1.0, 1.0, 0.0, 1.0, 0.0, 0.0, 1.0, 0.0, 1.0, 1.0, 0.0, 1.0, 0.0, 0.0, 1.0, 0.0, 1.0, 1.0, 0.0, 1.0, 0.0, 0.0, 1.0, 0.0, 1.0, 1.0, 0.0, 1.0, 0.0, 0.0, 1.0, 0.0, 1.0, 1.0, 0.0, 1.0, 0.0, 0.0, 1.0, 0.0, 1.0, 1.0, 0.0, 1.0, 0.0, 0.0, 1.0, 0.0, 1.0, 1.0, 0.0, 1.0, 0.0, 0.0, 1.0, 0.0, 1.0, 1.0, 0.0, 1.0, 0.0, 0.0, 1.0, 0.0, 1.0, 1.0, 0.0, 1.0, 0.0, 0.0, 1.0, 0.0, 1.0, 1.0, 0.0, 1.0, 0.0, 0.0, 1.0, 0.0, 1.0, 1.0, 0.0, 1.0, 0.0, 0.0, 1.0, 0.0, 1.0, 1.0, 0.0, 1.0, 0.0, 0.0, 1.0, 0.0, 1.0, 1.0, 0.0, 1.0, 0.0, 0.0, 1.0, 0.0, 1.0, 1.0, 0.0, 1.0, 0.0, 0.0, 1.0, 0.0, 1.0, 1.0, 0.0, 1.0, 0.0, 0.0, 1.0, 0.0, 1.0, 1.0, 0.0, 1.0, 0.0, 0.0, 1.0, 0.0, 1.0, 1.0, 0.0, 1.0, 0.0, 0.0, 1.0, 0.0, 1.0, 1.0, 0.0, 1.0, 0.0, 0.0, 1.0, 0.0, 1.0, 1.0, 0.0, 1.0, 0.0, 0.0, 1.0, 0.0, 1.0, 1.0, 0.0, 1.0, 0.0, 0.0, 1.0, 0.0, 1.0, 1.0, 0.0, 1.0, 0.0, 0.0, 1.0, 0.0, 1.0, 1.0, 0.0, 1.0, 0.0, 0.0, 1.0, 0.0, 1.0, 1.0, 0.0, 1.0, 0.0, 0.0, 1.0, 0.0, 1.0, 1.0, 0.0, 1.0, 0.0, 0.0, 1.0, 0.0, 1.0, 1.0, 0.0, 1.0, 0.0, 0.0, 1.0, 0.0, 1.0, 1.0, 0.0, 1.0, 0.0, 0.0, 1.0, 0.0, 1.0, 1.0, 0.0, 1.0, 0.0, 0.0, 1.0, 0.0, 1.0, 1.0, 0.0, 1.0, 0.0, 0.0, 1.0, 0.0, 1.0, 1.0, 0.0, 1.0, 0.0, 0.0, 1.0, 0.0, 1.0, 1.0, 0.0, 1.0, 0.0, 0.0, 1.0, 0.0, 1.0, 1.0, 0.0, 1.0, 0.0, 0.0, 1.0, 0.0, 1.0, 1.0, 0.0, 1.0, 0.0, 0.0, 1.0, 0.0, 1.0, 1.0, 0.0, 1.0, 0.0, 0.0, 1.0, 0.0, 1.0, 1.0, 0.0, 1.0, 0.0, 0.0, 1.0, 0.0, 1.0, 1.0, 0.0, 1.0, 0.0, 0.0, 1.0, 0.0, 1.0, 1.0, 0.0, 1.0, 0.0, 0.0, 1.0, 0.0, 1.0, 1.0, 0.0, 1.0, 0.0, 0.0, 1.0, 0.0, 1.0, 1.0, 0.0, 1.0, 0.0, 0.0, 1.0, 0.0, 1.0, 1.0, 0.0, 1.0, 0.0, 0.0, 1.0, 0.0, 1.0, 1.0, 0.0, 1.0, 0.0, 0.0, 1.0, 0.0, 1.0, 1.0, 0.0, 1.0, 0.0, 0.0, 1.0, 0.0, 1.0, 1.0, 0.0, 1.0, 0.0, 0.0, 1.0, 0.0, 1.0, 1.0, 0.0, 1.0, 0.0, 0.0, 1.0, 0.0, 1.0, 1.0, 0.0, 1.0, 0.0, 0.0, 1.0, 0.0, 1.0, 1.0, 0.0, 1.0, 0.0, 0.0, 1.0, 0.0, 1.0, 1.0, 0.0, 1.0, 0.0, 0.0, 1.0, 0.0, 1.0, 1.0, 0.0, 1.0, 0.0, 0.0, 1.0, 0.0, 1.0, 1.0, 0.0, 1.0, 0.0, 0.0, 1.0, 0.0, 1.0, 1.0, 0.0, 1.0, 0.0, 0.0, 1.0, 0.0, 1.0, 1.0, 0.0, 1.0, 0.0, 0.0, 1.0, 0.0, 1.0, 1.0, 0.0, 1.0, 0.0, 0.0, 1.0, 0.0, 1.0, 1.0, 0.0, 1.0, 0.0, 0.0, 1.0, 0.0, 1.0, 1.0, 0.0, 1.0, 0.0, 0.0, 1.0, 0.0, 1.0, 1.0, 0.0, 1.0, 0.0, 0.0, 1.0, 0.0, 1.0, 1.0, 0.0, 1.0, 0.0, 0.0, 1.0, 0.0, 1.0, 1.0, 0.0, 1.0, 0.0, 0.0, 1.0, 0.0, 1.0, 1.0, 0.0, 1.0, 0.0, 0.0, 1.0, 0.0, 1.0, 1.0, 0.0, 1.0, 0.0, 0.0, 1.0, 0.0, 1.0, 1.0, 0.0, 1.0, 0.0, 0.0, 1.0, 0.0, 1.0, 1.0, 0.0, 1.0, 0.0, 0.0, 1.0, 0.0, 1.0, 1.0, 0.0, 1.0, 0.0, 0.0, 1.0, 0.0, 1.0, 1.0, 0.0, 1.0, 0.0, 0.0, 1.0, 0.0, 1.0, 1.0, 0.0, 1.0, 0.0, 0.0, 1.0, 0.0, 1.0, 1.0, 0.0, 1.0, 0.0, 0.0, 1.0, 0.0, 1.0, 1.0, 0.0, 1.0, 0.0, 0.0, 1.0, 0.0, 1.0, 1.0, 0.0, 1.0, 0.0, 0.0, 1.0, 0.0, 1.0, 1.0, 0.0, 1.0, 0.0, 0.0, 1.0, 0.0, 1.0, 1.0, 0.0, 1.0, 0.0, 0.0, 1.0, 0.0, 1.0, 1.0, 0.0, 1.0, 0.0, 0.0, 1.0, 0.0, 1.0, 1.0, 0.0, 1.0, 0.0, 0.0, 1.0, 0.0, 1.0, 1.0, 0.0, 1.0, 0.0, 0.0, 1.0, 0.0, 1.0, 1.0, 0.0, 1.0, 0.0, 0.0, 1.0, 0.0, 1.0, 1.0, 0.0, 1.0, 0.0, 0.0, 1.0, 0.0, 1.0, 1.0, 0.0, 1.0, 0.0, 0.0, 1.0, 0.0, 1.0, 1.0, 0.0, 1.0, 0.0, 0.0, 1.0, 0.0, 1.0, 1.0, 0.0, 1.0, 0.0, 0.0, 1.0, 0.0, 1.0, 1.0, 0.0, 1.0, 0.0, 0.0, 1.0, 0.0, 1.0, 1.0, 0.0, 1.0, 0.0, 0.0, 1.0, 0.0, 1.0, 1.0, 0.0, 1.0, 0.0, 0.0, 1.0, 0.0, 1.0, 1.0, 0.0, 1.0, 0.0, 0.0, 1.0, 0.0, 1.0, 1.0, 0.0, 1.0, 0.0, 0.0, 1.0, 0.0, 1.0, 1.0, 0.0, 1.0, 0.0, 0.0, 1.0, 0.0, 1.0, 1.0, 0.0, 1.0, 0.0, 0.0, 1.0, 0.0, 1.0, 1.0, 0.0, 1.0, 0.0, 0.0, 1.0, 0.0, 1.0, 1.0, 0.0, 1.0, 0.0, 0.0, 1.0, 0.0, 1.0, 1.0, 0.0, 1.0, 0.0, 0.0, 1.0, 0.0, 1.0, 1.0, 0.0, 1.0, 0.0, 0.0, 1.0, 0.0, 1.0, 1.0, 0.0, 1.0, 0.0, 0.0, 1.0, 0.0, 1.0, 1.0, 0.0, 1.0, 0.0, 0.0, 1.0, 0.0, 1.0, 1.0, 0.0, 1.0, 0.0, 0.0, 1.0, 0.0, 1.0, 1.0, 0.0, 1.0, 0.0, 0.0, 1.0, 0.0, 1.0, 1.0, 0.0, 1.0, 0.0, 0.0, 1.0, 0.0, 1.0, 1.0, 0.0, 1.0, 0.0, 0.0, 1.0, 0.0, 1.0, 1.0, 0.0, 1.0, 0.0, 0.0, 1.0, 0.0, 1.0, 1.0, 0.0, 1.0, 0.0, 0.0, 1.0, 0.0, 1.0, 1.0, 0.0, 1.0, 0.0, 0.0, 1.0, 0.0, 1.0, 1.0, 0.0, 1.0, 0.0, 0.0, 1.0, 0.0, 1.0, 1.0, 0.0, 1.0, 0.0, 0.0, 1.0, 0.0, 1.0, 1.0, 0.0, 1.0, 0.0, 0.0, 1.0, 0.0, 1.0, 1.0, 0.0, 1.0, 0.0, 0.0, 1.0, 0.0, 1.0, 1.0, 0.0, 1.0, 0.0, 0.0, 1.0, 0.0, 1.0, 1.0, 0.0, 1.0, 0.0, 0.0, 1.0, 0.0, 1.0, 1.0, 0.0, 1.0, 0.0, 0.0, 1.0, 0.0, 1.0, 1.0, 0.0, 1.0, 0.0, 0.0, 1.0, 0.0, 1.0, 1.0, 0.0, 1.0, 0.0, 0.0, 1.0, 0.0, 1.0, 1.0, 0.0, 1.0, 0.0, 0.0, 1.0, 0.0, 1.0, 1.0, 0.0, 1.0, 0.0, 0.0, 1.0, 0.0, 1.0, 1.0, 0.0, 1.0, 0.0, 0.0, 1.0, 0.0, 1.0, 1.0, 0.0, 1.0, 0.0, 0.0, 1.0, 0.0, 1.0, 1.0, 0.0, 1.0, 0.0, 0.0, 1.0, 0.0, 1.0, 1.0, 0.0, 1.0, 0.0, 0.0, 1.0, 0.0, 1.0, 1.0, 0.0, 1.0, 0.0, 0.0, 1.0, 0.0, 1.0, 1.0, 0.0, 1.0, 0.0, 0.0, 1.0, 0.0, 1.0, 1.0, 0.0, 1.0, 0.0, 0.0, 1.0, 0.0, 1.0, 1.0, 0.0, 1.0, 0.0, 0.0, 1.0, 0.0, 1.0, 1.0, 0.0, 1.0, 0.0, 0.0, 1.0, 0.0, 1.0, 1.0, 0.0, 1.0, 0.0, 0.0, 1.0, 0.0, 1.0, 1.0, 0.0, 1.0, 0.0, 0.0, 1.0, 0.0, 1.0, 1.0, 0.0, 1.0, 0.0, 0.0, 1.0, 0.0, 1.0, 1.0, 0.0, 1.0, 0.0, 0.0, 1.0, 0.0, 1.0, 1.0, 0.0, 1.0, 0.0, 0.0, 1.0, 0.0, 1.0, 1.0, 0.0, 1.0, 0.0, 0.0, 1.0, 0.0, 1.0, 1.0, 0.0, 1.0, 0.0, 0.0, 1.0, 0.0, 1.0, 1.0, 0.0, 1.0, 0.0, 0.0, 1.0, 0.0, 1.0, 1.0, 0.0, 1.0, 0.0, 0.0, 1.0, 0.0, 1.0, 1.0, 0.0, 1.0, 0.0, 0.0, 1.0, 0.0, 1.0, 1.0, 0.0, 1.0, 0.0, 0.0, 1.0, 0.0, 1.0, 1.0, 0.0, 1.0, 0.0, 0.0, 1.0, 0.0, 1.0, 1.0, 0.0, 1.0, 0.0, 0.0, 1.0, 0.0, 1.0, 1.0, 0.0, 1.0, 0.0, 0.0, 1.0, 0.0, 1.0, 1.0, 0.0, 1.0, 0.0, 0.0, 1.0, 0.0, 1.0, 1.0, 0.0, 1.0, 0.0, 0.0, 1.0, 0.0, 1.0, 1.0, 0.0, 1.0, 0.0, 0.0, 1.0, 0.0, 1.0, 1.0, 0.0, 1.0, 0.0, 0.0, 1.0, 0.0, 1.0, 1.0, 0.0, 1.0, 0.0, 0.0, 1.0, 0.0, 1.0, 1.0, 0.0, 1.0, 0.0, 0.0, 1.0, 0.0, 1.0, 1.0, 0.0, 1.0, 0.0, 0.0, 1.0, 0.0, 1.0, 1.0, 0.0, 1.0, 0.0, 0.0, 1.0, 0.0, 1.0, 1.0, 0.0, 1.0, 0.0, 0.0, 1.0, 0.0, 1.0, 1.0, 0.0, 1.0, 0.0, 0.0, 1.0, 0.0, 1.0, 1.0, 0.0, 1.0, 0.0, 0.0, 1.0, 0.0, 1.0, 1.0, 0.0, 1.0, 0.0, 0.0, 1.0, 0.0, 1.0, 1.0, 0.0, 1.0, 0.0, 0.0, 1.0, 0.0, 1.0, 1.0, 0.0, 1.0, 0.0, 0.0, 1.0, 0.0, 1.0, 1.0, 0.0, 1.0, 0.0, 0.0, 1.0, 0.0, 1.0, 1.0, 0.0, 1.0, 0.0, 0.0, 1.0, 0.0, 1.0, 1.0, 0.0, 1.0, 0.0, 0.0, 1.0, 0.0, 1.0, 1.0, 0.0, 1.0, 0.0, 0.0, 1.0, 0.0, 1.0, 1.0, 0.0, 1.0, 0.0, 0.0, 1.0, 0.0, 1.0, 1.0, 0.0, 1.0, 0.0, 0.0, 1.0, 0.0, 1.0, 1.0, 0.0, 1.0, 0.0, 0.0, 1.0, 0.0, 1.0, 1.0, 0.0, 1.0, 0.0, 0.0, 1.0, 0.0, 1.0, 1.0, 0.0, 1.0, 0.0, 0.0, 1.0, 0.0, 1.0, 1.0, 0.0, 1.0, 0.0, 0.0, 1.0, 0.0, 1.0, 1.0, 0.0, 1.0, 0.0, 0.0, 1.0, 0.0, 1.0, 1.0, 0.0, 1.0, 0.0, 0.0, 1.0, 0.0, 1.0, 1.0, 0.0, 1.0, 0.0, 0.0, 1.0, 0.0, 1.0, 1.0, 0.0, 1.0, 0.0, 0.0, 1.0, 0.0, 1.0, 1.0, 0.0, 1.0, 0.0, 0.0, 1.0, 0.0, 1.0, 1.0, 0.0, 1.0, 0.0, 0.0, 1.0, 0.0, 1.0, 1.0, 0.0, 1.0, 0.0, 0.0, 1.0, 0.0, 1.0, 1.0, 0.0, 1.0, 0.0, 0.0, 1.0, 0.0, 1.0, 1.0, 0.0, 1.0, 0.0, 0.0, 1.0, 0.0, 1.0, 1.0, 0.0, 1.0, 0.0, 0.0, 1.0, 0.0, 1.0, 1.0, 0.0, 1.0, 0.0, 0.0, 1.0, 0.0, 1.0, 1.0, 0.0, 1.0, 0.0, 0.0, 1.0, 0.0, 1.0, 1.0, 0.0, 1.0, 0.0, 0.0, 1.0, 0.0, 1.0, 1.0, 0.0, 1.0, 0.0, 0.0, 1.0, 0.0, 1.0, 1.0, 0.0, 1.0, 0.0, 0.0, 1.0, 0.0, 1.0, 1.0, 0.0, 1.0, 0.0, 0.0, 1.0, 0.0, 1.0, 1.0, 0.0, 1.0, 0.0, 0.0, 1.0, 0.0, 1.0, 1.0, 0.0, 1.0, 0.0, 0.0, 1.0, 0.0, 1.0, 1.0, 0.0, 1.0, 0.0, 0.0, 1.0, 0.0, 1.0, 1.0, 0.0, 1.0, 0.0, 0.0, 1.0, 0.0, 1.0, 1.0, 0.0, 1.0, 0.0, 0.0, 1.0, 0.0, 1.0, 1.0, 0.0, 1.0, 0.0, 0.0, 1.0, 0.0, 1.0, 1.0, 0.0, 1.0, 0.0, 0.0, 1.0, 0.0, 1.0, 1.0, 0.0, 1.0, 0.0, 0.0, 1.0, 0.0, 1.0, 1.0, 0.0, 1.0, 0.0, 0.0, 1.0, 0.0, 1.0, 1.0, 0.0, 1.0, 0.0, 0.0, 1.0, 0.0, 1.0, 1.0, 0.0, 1.0, 0.0, 0.0, 1.0, 0.0, 1.0, 1.0, 0.0, 1.0, 0.0, 0.0, 1.0, 0.0, 1.0, 1.0, 0.0, 1.0, 0.0, 0.0, 1.0, 0.0, 1.0, 1.0, 0.0, 1.0, 0.0, 0.0, 1.0, 0.0, 1.0, 1.0, 0.0, 1.0, 0.0, 0.0, 1.0, 0.0, 1.0, 1.0, 0.0, 1.0, 0.0, 0.0, 1.0, 0.0, 1.0, 1.0, 0.0, 1.0, 0.0, 0.0, 1.0, 0.0, 1.0, 1.0, 0.0, 1.0, 0.0, 0.0, 1.0, 0.0, 1.0, 1.0, 0.0, 1.0, 0.0, 0.0, 1.0, 0.0, 1.0, 1.0, 0.0, 1.0, 0.0, 0.0, 1.0, 0.0, 1.0, 1.0, 0.0, 1.0, 0.0, 0.0, 1.0, 0.0, 1.0, 1.0, 0.0, 1.0, 0.0, 0.0, 1.0, 0.0, 1.0, 1.0, 0.0, 1.0, 0.0, 0.0, 1.0, 0.0, 1.0, 1.0, 0.0, 1.0, 0.0, 0.0, 1.0, 0.0, 1.0, 1.0, 0.0, 1.0, 0.0, 0.0, 1.0, 0.0, 1.0, 1.0, 0.0, 1.0, 0.0, 0.0, 1.0, 0.0, 1.0, 1.0, 0.0, 1.0, 0.0, 0.0, 1.0, 0.0, 1.0, 1.0, 0.0, 1.0, 0.0, 0.0, 1.0, 0.0, 1.0, 1.0, 0.0, 1.0, 0.0, 0.0, 1.0, 0.0, 1.0, 1.0, 0.0, 1.0, 0.0, 0.0, 1.0, 0.0, 1.0, 1.0, 0.0, 1.0, 0.0, 0.0, 1.0, 0.0, 1.0, 1.0, 0.0, 1.0, 0.0, 0.0, 1.0, 0.0, 1.0, 1.0, 0.0, 1.0, 0.0, 0.0, 1.0, 0.0, 1.0, 1.0, 0.0, 1.0, 0.0, 0.0, 1.0, 0.0, 1.0, 1.0, 0.0, 1.0])
me_cube.materials.append(mat_material)
me_cube.use_remesh_preserve_volume = False
me_cube.use_remesh_preserve_attributes = False
me_cube.use_mirror_vertex_groups = False
me_cube.update()

# ---- objects
ob_cube = bpy.data.objects.new('Cube', me_cube)

# ---- transforms, parenting, visibility, modifiers, constraints
ob_cube.location = (0.0, 0.0, 0.0)
ob_cube.lock_rotations_4d = False
ob_cube.empty_display_type = 'ARROWS'
ob_cube.lineart.crease_threshold = 0.0

# ---- collection membership
col_collection_1.objects.link(ob_cube)

# ---- scene / render settings (as saved in the file)
scene.frame_start = 1; scene.frame_end = 250; scene.frame_set(1)
scene.render.engine = 'BLENDER_EEVEE_NEXT'
scene.render.resolution_percentage = 50
scene.render.dither_intensity = 0.0
scene.cycles.use_denoising = False
scene.cycles.samples = 128
scene.cycles.sampling_pattern = 'TABULATED_SOBOL'
scene.cycles.light_sampling_threshold = 0.0
scene.cycles.use_adaptive_sampling = False
scene.cycles.use_light_tree = False
scene.cycles.blur_glossy = 0.0
scene.cycles.sample_clamp_indirect = 0.0
scene.view_settings.view_transform = 'Standard'
bpy.context.view_layer.update()

# ---- added for rendering (the .blend has no active camera and no usable light): camera, sun
cam_auto = bpy.data.cameras.new('AutoCamera')
cam_auto.lens = 50.0
cam_auto.sensor_width = 36.0
cam_auto.clip_end = 1000.0
ob_auto_camera = bpy.data.objects.new('AutoCamera', cam_auto)
scene.collection.objects.link(ob_auto_camera)
ob_auto_camera.location = (8.01092, -9.81552, 7.5893)
ob_auto_camera.rotation_euler = (1.09748, -7.21219e-08, 0.694738)
scene.camera = ob_auto_camera
light_auto_sun = bpy.data.lights.new('AutoSun', 'SUN')
light_auto_sun.energy = 3.0
light_auto_sun.angle = 0.0523599
ob_auto_sun = bpy.data.objects.new('AutoSun', light_auto_sun)
scene.collection.objects.link(ob_auto_sun)
ob_auto_sun.rotation_euler = (0.872665, 0.174533, 0.523599)
bpy.context.view_layer.update()
